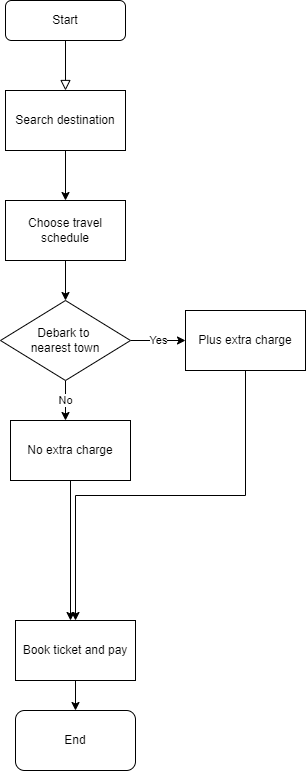

The diagram above was exported from draw.io. Its source (the exported page's mxGraphModel, read from the mxfile embedded in the PNG):
<mxGraphModel dx="1038" dy="667" grid="1" gridSize="10" guides="1" tooltips="1" connect="1" arrows="1" fold="1" page="1" pageScale="1" pageWidth="827" pageHeight="1169" math="0" shadow="0">
  <root>
    <mxCell id="WIyWlLk6GJQsqaUBKTNV-0" />
    <mxCell id="WIyWlLk6GJQsqaUBKTNV-1" parent="WIyWlLk6GJQsqaUBKTNV-0" />
    <mxCell id="WIyWlLk6GJQsqaUBKTNV-2" value="" style="rounded=0;html=1;jettySize=auto;orthogonalLoop=1;fontSize=11;endArrow=block;endFill=0;endSize=8;strokeWidth=1;shadow=0;labelBackgroundColor=none;edgeStyle=orthogonalEdgeStyle;" parent="WIyWlLk6GJQsqaUBKTNV-1" source="WIyWlLk6GJQsqaUBKTNV-3" edge="1">
      <mxGeometry relative="1" as="geometry">
        <mxPoint x="220" y="170" as="targetPoint" />
      </mxGeometry>
    </mxCell>
    <mxCell id="WIyWlLk6GJQsqaUBKTNV-3" value="Start" style="rounded=1;whiteSpace=wrap;html=1;fontSize=12;glass=0;strokeWidth=1;shadow=0;" parent="WIyWlLk6GJQsqaUBKTNV-1" vertex="1">
      <mxGeometry x="160" y="80" width="120" height="40" as="geometry" />
    </mxCell>
    <mxCell id="yn9ATeV5JSQyXgnD1MvE-1" style="edgeStyle=orthogonalEdgeStyle;rounded=0;orthogonalLoop=1;jettySize=auto;html=1;exitX=0.5;exitY=1;exitDx=0;exitDy=0;" edge="1" parent="WIyWlLk6GJQsqaUBKTNV-1" source="yn9ATeV5JSQyXgnD1MvE-0">
      <mxGeometry relative="1" as="geometry">
        <mxPoint x="220" y="280" as="targetPoint" />
      </mxGeometry>
    </mxCell>
    <mxCell id="yn9ATeV5JSQyXgnD1MvE-0" value="Search destination" style="rounded=0;whiteSpace=wrap;html=1;" vertex="1" parent="WIyWlLk6GJQsqaUBKTNV-1">
      <mxGeometry x="160" y="170" width="120" height="60" as="geometry" />
    </mxCell>
    <mxCell id="yn9ATeV5JSQyXgnD1MvE-3" style="edgeStyle=orthogonalEdgeStyle;rounded=0;orthogonalLoop=1;jettySize=auto;html=1;exitX=0.5;exitY=1;exitDx=0;exitDy=0;" edge="1" parent="WIyWlLk6GJQsqaUBKTNV-1" source="yn9ATeV5JSQyXgnD1MvE-2">
      <mxGeometry relative="1" as="geometry">
        <mxPoint x="220" y="380" as="targetPoint" />
      </mxGeometry>
    </mxCell>
    <mxCell id="yn9ATeV5JSQyXgnD1MvE-2" value="Choose travel schedule" style="rounded=0;whiteSpace=wrap;html=1;" vertex="1" parent="WIyWlLk6GJQsqaUBKTNV-1">
      <mxGeometry x="160" y="280" width="120" height="60" as="geometry" />
    </mxCell>
    <mxCell id="yn9ATeV5JSQyXgnD1MvE-9" value="Yes" style="edgeStyle=orthogonalEdgeStyle;rounded=0;orthogonalLoop=1;jettySize=auto;html=1;" edge="1" parent="WIyWlLk6GJQsqaUBKTNV-1" source="yn9ATeV5JSQyXgnD1MvE-5" target="yn9ATeV5JSQyXgnD1MvE-8">
      <mxGeometry relative="1" as="geometry" />
    </mxCell>
    <mxCell id="yn9ATeV5JSQyXgnD1MvE-10" value="No" style="edgeStyle=orthogonalEdgeStyle;rounded=0;orthogonalLoop=1;jettySize=auto;html=1;exitX=0.5;exitY=1;exitDx=0;exitDy=0;" edge="1" parent="WIyWlLk6GJQsqaUBKTNV-1" source="yn9ATeV5JSQyXgnD1MvE-5">
      <mxGeometry relative="1" as="geometry">
        <mxPoint x="220" y="500" as="targetPoint" />
      </mxGeometry>
    </mxCell>
    <mxCell id="yn9ATeV5JSQyXgnD1MvE-5" value="Debark to &lt;br&gt;nearest town" style="rhombus;whiteSpace=wrap;html=1;" vertex="1" parent="WIyWlLk6GJQsqaUBKTNV-1">
      <mxGeometry x="155" y="380" width="130" height="80" as="geometry" />
    </mxCell>
    <mxCell id="yn9ATeV5JSQyXgnD1MvE-13" style="edgeStyle=orthogonalEdgeStyle;rounded=0;orthogonalLoop=1;jettySize=auto;html=1;exitX=0.5;exitY=1;exitDx=0;exitDy=0;" edge="1" parent="WIyWlLk6GJQsqaUBKTNV-1" source="yn9ATeV5JSQyXgnD1MvE-8">
      <mxGeometry relative="1" as="geometry">
        <mxPoint x="230" y="700" as="targetPoint" />
        <Array as="points">
          <mxPoint x="400" y="575" />
          <mxPoint x="230" y="575" />
        </Array>
      </mxGeometry>
    </mxCell>
    <mxCell id="yn9ATeV5JSQyXgnD1MvE-8" value="Plus extra charge" style="rounded=0;whiteSpace=wrap;html=1;" vertex="1" parent="WIyWlLk6GJQsqaUBKTNV-1">
      <mxGeometry x="340" y="390" width="120" height="60" as="geometry" />
    </mxCell>
    <mxCell id="yn9ATeV5JSQyXgnD1MvE-14" style="edgeStyle=orthogonalEdgeStyle;rounded=0;orthogonalLoop=1;jettySize=auto;html=1;exitX=0.5;exitY=1;exitDx=0;exitDy=0;" edge="1" parent="WIyWlLk6GJQsqaUBKTNV-1" source="yn9ATeV5JSQyXgnD1MvE-11">
      <mxGeometry relative="1" as="geometry">
        <mxPoint x="225" y="700" as="targetPoint" />
      </mxGeometry>
    </mxCell>
    <mxCell id="yn9ATeV5JSQyXgnD1MvE-11" value="No extra charge" style="rounded=0;whiteSpace=wrap;html=1;" vertex="1" parent="WIyWlLk6GJQsqaUBKTNV-1">
      <mxGeometry x="165" y="500" width="120" height="60" as="geometry" />
    </mxCell>
    <mxCell id="yn9ATeV5JSQyXgnD1MvE-16" style="edgeStyle=orthogonalEdgeStyle;rounded=0;orthogonalLoop=1;jettySize=auto;html=1;exitX=0.5;exitY=1;exitDx=0;exitDy=0;" edge="1" parent="WIyWlLk6GJQsqaUBKTNV-1" source="yn9ATeV5JSQyXgnD1MvE-15">
      <mxGeometry relative="1" as="geometry">
        <mxPoint x="230" y="790" as="targetPoint" />
      </mxGeometry>
    </mxCell>
    <mxCell id="yn9ATeV5JSQyXgnD1MvE-15" value="Book ticket and pay" style="rounded=0;whiteSpace=wrap;html=1;" vertex="1" parent="WIyWlLk6GJQsqaUBKTNV-1">
      <mxGeometry x="170" y="700" width="120" height="60" as="geometry" />
    </mxCell>
    <mxCell id="yn9ATeV5JSQyXgnD1MvE-17" value="End" style="rounded=1;whiteSpace=wrap;html=1;" vertex="1" parent="WIyWlLk6GJQsqaUBKTNV-1">
      <mxGeometry x="170" y="790" width="120" height="60" as="geometry" />
    </mxCell>
  </root>
</mxGraphModel>